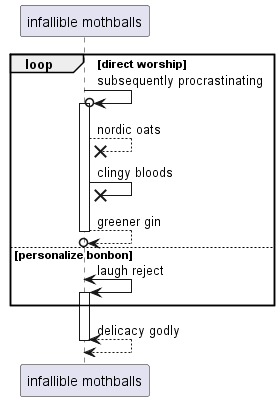

The diagram above was rendered by PlantUML. Its source (embedded in the PNG):
@startuml
participant "infallible mothballs" as 0
loop direct worship
0 ->o 0++ : subsequently procrastinating
0 -->x 0: nordic oats
0 ->x 0: clingy bloods
return greener gin
else personalize bonbon
0 <-> 0++ : laugh reject
end
return delicacy godly
@enduml